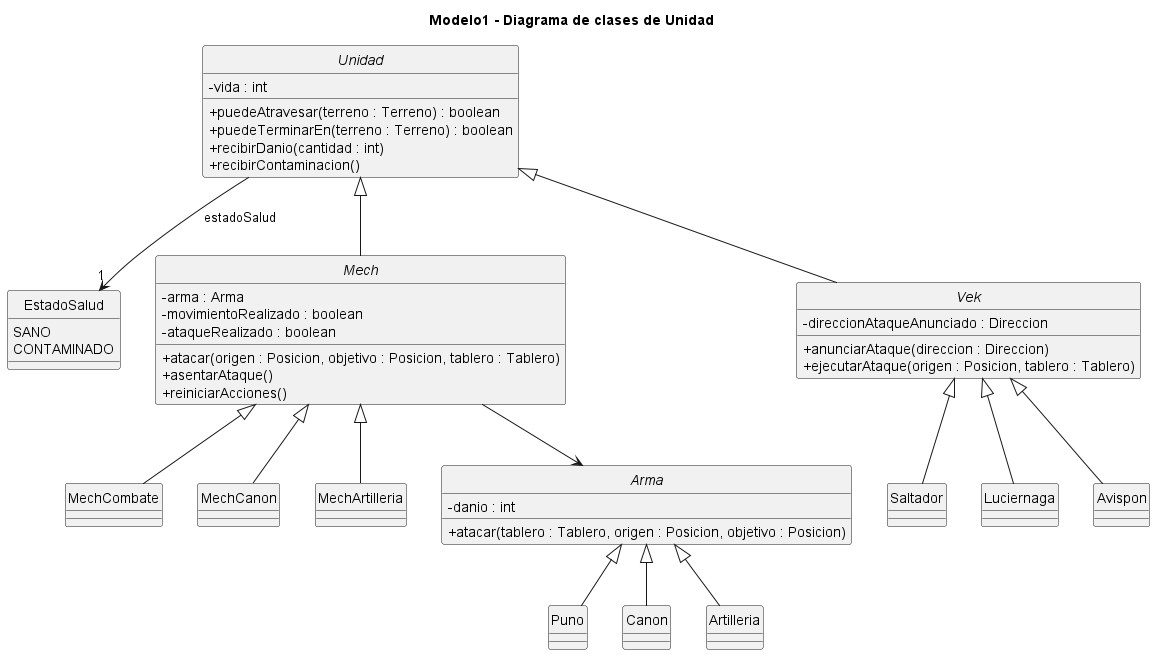

The diagram above was rendered by PlantUML. Its source (embedded in the PNG):
@startuml Modelo1
title Modelo1 - Diagrama de clases de Unidad

hide circle
skinparam classAttributeIconSize 0
skinparam style strictuml

abstract class Unidad {
  - vida : int
  + puedeAtravesar(terreno : Terreno) : boolean
  + puedeTerminarEn(terreno : Terreno) : boolean
  + recibirDanio(cantidad : int)
  + recibirContaminacion()
}

enum EstadoSalud {
  SANO
  CONTAMINADO
}

abstract class Mech {
  - arma : Arma
  - movimientoRealizado : boolean
  - ataqueRealizado : boolean
  + atacar(origen : Posicion, objetivo : Posicion, tablero : Tablero)
  + asentarAtaque()
  + reiniciarAcciones()
}

abstract class Vek {
  - direccionAtaqueAnunciado : Direccion
  + anunciarAtaque(direccion : Direccion)
  + ejecutarAtaque(origen : Posicion, tablero : Tablero)
}

Unidad <|-- Mech
Unidad <|-- Vek

class MechCombate
class MechCanon
class MechArtilleria

Mech <|-- MechCombate
Mech <|-- MechCanon
Mech <|-- MechArtilleria

class Saltador
class Luciernaga
class Avispon

Vek <|-- Saltador
Vek <|-- Luciernaga
Vek <|-- Avispon

abstract class Arma {
  - danio : int
  + atacar(tablero : Tablero, origen : Posicion, objetivo : Posicion)
}

class Puno
class Canon
class Artilleria

Arma <|-- Puno
Arma <|-- Canon
Arma <|-- Artilleria

Mech --> Arma

Unidad --> "1" EstadoSalud : estadoSalud

@enduml